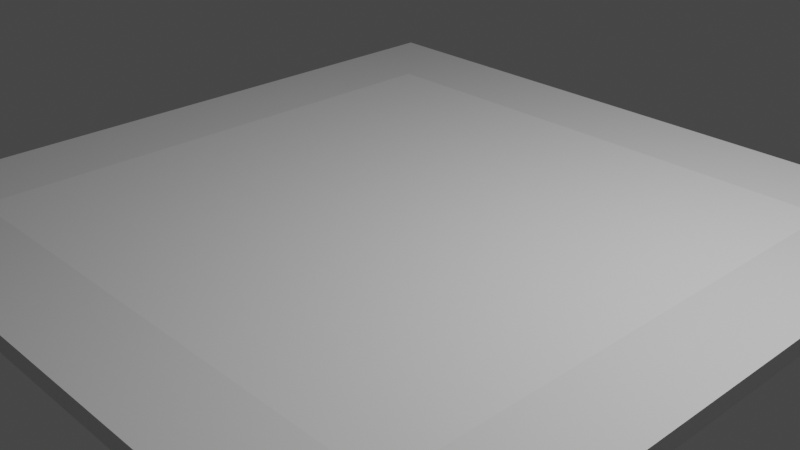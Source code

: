 # Source: trapdoor.blend  (saved by Blender 3.1.7; exported with 4.5.12 LTS)
import bpy
from mathutils import Matrix  # noqa: F401  (used for matrix-valued properties, if any)

bpy.ops.wm.read_factory_settings(use_empty=True)
scene = bpy.context.scene
scene.name = 'Scene'

# ---- collections
col_collection = bpy.data.collections.new('Collection'); scene.collection.children.link(col_collection)

# ---- materials (node trees are filled in below, after node groups)
mat_material = bpy.data.materials.new('Material')
mat_material.alpha_threshold = 0.0
mat_material.use_transparent_shadow = False
mat_material.line_color = (0.0, 0.0, 0.0, 1.0)

# ---- material node trees
mat_material.use_nodes = True; mat_material.node_tree.nodes.clear()
_N = mat_material.node_tree.nodes; _L = mat_material.node_tree.links
n0 = _N.new('ShaderNodeOutputMaterial'); n0.name = 'Material Output'; n0.location = (300, 300)
n1 = _N.new('ShaderNodeBsdfPrincipled'); n1.name = 'Principled BSDF'; n1.location = (10, 300)
n1.distribution = 'GGX'
n1.subsurface_method = 'RANDOM_WALK_SKIN'
n1.inputs[2].default_value = 0.4
n1.inputs[3].default_value = 1.45
n1.inputs[27].default_value = (0.0, 0.0, 0.0, 1.0)
n1.inputs[28].default_value = 1.0
_L.new(n1.outputs[0], n0.inputs[0])
n0.is_active_output = True

# ---- world
world_world = bpy.data.worlds.new('World'); scene.world = world_world
world_world.use_nodes = True; world_world.node_tree.nodes.clear()
_N = world_world.node_tree.nodes; _L = world_world.node_tree.links
n0 = _N.new('ShaderNodeOutputWorld'); n0.name = 'World Output'; n0.location = (300, 300)
n1 = _N.new('ShaderNodeBackground'); n1.name = 'Background'; n1.location = (10, 300)
n1.inputs[0].default_value = (0.05088, 0.05088, 0.05088, 1.0)
_L.new(n1.outputs[0], n0.inputs[0])
n0.is_active_output = True
world_world.color = (0.05088, 0.05088, 0.05088)
world_world.use_sun_shadow = False
world_world.sun_shadow_jitter_overblur = 0.0

# ---- cameras
cam_camera = bpy.data.cameras.new('Camera')
cam_camera.clip_end = 100.0
cam_camera.ortho_scale = 7.314

# ---- lights
light_light = bpy.data.lights.new('Light', 'POINT')
light_light.transmission_factor = 0.0
light_light.energy = 1000.0
light_light.shadow_soft_size = 0.1
light_light.shadow_maximum_resolution = 0.006
light_light.use_absolute_resolution = True

# ---- meshes
me_cube = bpy.data.meshes.new('Cube')
me_cube.from_pydata([(4.0, 4.0, -0.1), (4.0, 4.0, 0.1), (4.0, -4.0, -0.1), (4.0, -4.0, 0.1), (-4.0, 4.0, -0.1), (-4.0, 4.0, 0.1), (-4.0, -4.0, -0.1), (-4.0, -4.0, 0.1), (3.0, -3.0, -0.1), (3.0, -3.0, 0.1), (-3.0, -3.0, -0.1), (-3.0, -3.0, 0.1), (-3.0, 3.0, -0.1), (-3.0, 3.0, 0.1), (3.0, 3.0, -0.1), (3.0, 3.0, 0.1)], [], [(3, 2, 6, 7), (7, 6, 4, 5), (1, 0, 2, 3), (5, 4, 0, 1), (3, 9, 15, 1), (7, 11, 9, 3), (8, 10, 11, 9), (13, 15, 14, 12), (11, 10, 12, 13), (9, 8, 14, 15), (1, 15, 13, 5), (5, 13, 11, 7), (4, 12, 14, 0), (6, 10, 12, 4), (2, 8, 10, 6), (0, 14, 8, 2)])
_uv = me_cube.uv_layers.new(name='UVMap')
_uv.uv.foreach_set('vector', [0.375, 0.75, 0.625, 0.75, 0.625, 1.0, 0.375, 1.0, 0.375, 0.0, 0.625, 0.0, 0.625, 0.25, 0.375, 0.25, 0.375, 0.5, 0.625, 0.5, 0.625, 0.75, 0.375, 0.75, 0.375, 0.25, 0.625, 0.25, 0.625, 0.5, 0.375, 0.5, 0.0, 0.0, 0.0, 0.0, 0.0, 0.0, 0.0, 0.0, 0.0, 0.0, 0.0, 0.0, 0.0, 0.0, 0.0, 0.0, 0.625, 0.75, 0.625, 1.0, 0.375, 1.0, 0.375, 0.75, 0.375, 0.25, 0.375, 0.5, 0.625, 0.5, 0.625, 0.25, 0.375, 1.0, 0.625, 1.0, 0.625, 0.25, 0.375, 0.25, 0.375, 0.75, 0.625, 0.75, 0.625, 0.5, 0.375, 0.5, 0.0, 0.0, 0.0, 0.0, 0.0, 0.0, 0.0, 0.0, 0.0, 0.0, 0.0, 0.0, 0.0, 0.0, 0.0, 0.0, 0.0, 0.0, 0.0, 0.0, 0.0, 0.0, 0.0, 0.0, 0.0, 0.0, 0.0, 0.0, 0.0, 0.0, 0.0, 0.0, 0.0, 0.0, 0.0, 0.0, 0.0, 0.0, 0.0, 0.0, 0.0, 0.0, 0.0, 0.0, 0.0, 0.0, 0.0, 0.0])
me_cube.materials.append(mat_material)
me_cube.use_remesh_preserve_volume = False
me_cube.use_remesh_preserve_attributes = False
me_cube.use_mirror_vertex_groups = False
me_cube.update()
me_cube_001 = bpy.data.meshes.new('Cube.001')
me_cube_001.from_pydata([(-1.0, -1.0, -1.0), (-1.0, -1.0, 1.0), (-1.0, 1.0, -1.0), (-1.0, 1.0, 1.0), (1.0, -1.0, -1.0), (1.0, -1.0, 1.0), (1.0, 1.0, -1.0), (1.0, 1.0, 1.0)], [], [(0, 1, 3, 2), (2, 3, 7, 6), (6, 7, 5, 4), (4, 5, 1, 0), (2, 6, 4, 0), (7, 3, 1, 5)])
_uv = me_cube_001.uv_layers.new(name='UVMap')
_uv.uv.foreach_set('vector', [0.375, 0.0, 0.625, 0.0, 0.625, 0.25, 0.375, 0.25, 0.375, 0.25, 0.625, 0.25, 0.625, 0.5, 0.375, 0.5, 0.375, 0.5, 0.625, 0.5, 0.625, 0.75, 0.375, 0.75, 0.375, 0.75, 0.625, 0.75, 0.625, 1.0, 0.375, 1.0, 0.125, 0.5, 0.375, 0.5, 0.375, 0.75, 0.125, 0.75, 0.625, 0.5, 0.875, 0.5, 0.875, 0.75, 0.625, 0.75])
me_cube_001.use_remesh_fix_poles = True
me_cube_001.use_remesh_preserve_attributes = False
me_cube_001.update()

# ---- objects
ob_frame = bpy.data.objects.new('Frame', me_cube)
ob_light = bpy.data.objects.new('Light', light_light)
ob_camera = bpy.data.objects.new('Camera', cam_camera)
ob_door = bpy.data.objects.new('Door', me_cube_001)

# ---- transforms, parenting, visibility, modifiers, constraints
ob_frame.location = (0.0, 0.0, 0.0)
ob_frame.lock_rotations_4d = False
ob_frame.empty_display_type = 'ARROWS'
ob_frame.lineart.crease_threshold = 0.0
ob_light.location = (4.076, 1.005, 5.904)
ob_light.rotation_euler = (0.6503, 0.05522, 1.866)
ob_light.lock_rotations_4d = False
ob_light.empty_display_type = 'ARROWS'
ob_light.color = (0.0, 0.0, 0.0, 0.0)
ob_light.lineart.crease_threshold = 0.0
ob_camera.location = (7.359, -6.926, 4.958)
ob_camera.rotation_euler = (1.109, 0.0, 0.8149)
ob_camera.lock_rotations_4d = False
ob_camera.empty_display_type = 'ARROWS'
ob_camera.color = (0.0, 0.0, 0.0, 0.0)
ob_camera.display_type = 'WIRE'
ob_camera.lineart.crease_threshold = 0.0
ob_door.location = (0.0, 0.0, 0.0)
ob_door.scale = (3.0, 3.0, 0.1)

# ---- collection membership
col_collection.objects.link(ob_frame)
col_collection.objects.link(ob_light)
col_collection.objects.link(ob_camera)
col_collection.objects.link(ob_door)

# ---- scene / render settings (as saved in the file)
scene.camera = ob_camera
scene.frame_start = 1; scene.frame_end = 250; scene.frame_set(1)
scene.render.engine = 'BLENDER_EEVEE_NEXT'
scene.cycles.sampling_pattern = 'TABULATED_SOBOL'
scene.cycles.use_light_tree = False
scene.view_settings.view_transform = 'Filmic'
bpy.context.view_layer.update()
